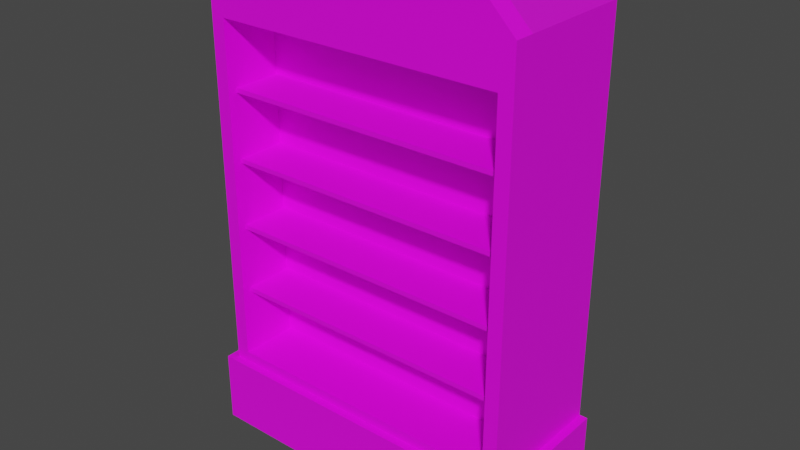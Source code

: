 # Source: bookshelfM.blend  (saved by Blender 3.1.7; exported with 4.5.12 LTS)
import bpy
from mathutils import Matrix  # noqa: F401  (used for matrix-valued properties, if any)

bpy.ops.wm.read_factory_settings(use_empty=True)
scene = bpy.context.scene
scene.name = 'Scene'

# ---- images (referenced by path relative to the original .blend; pixels are not part of the script)
import os
ASSET_DIR = os.environ.get("B2B_ASSET_DIR", "")  # directory of the original .blend (textures are referenced by path, not embedded)
HERE = os.path.dirname(os.path.abspath(__file__))  # packed textures are extracted next to this script under _unpacked/

def load_image(name, relpath, width, height, colorspace="sRGB"):
    """Load a texture the original file referenced (path relative to the .blend, or extracted next to this script)."""
    p = next((c for c in (os.path.join(HERE, relpath), os.path.join(ASSET_DIR, relpath)) if relpath and os.path.exists(c)), "")
    if p:
        img = bpy.data.images.load(p, check_existing=True)
        img.name = name
    else:  # same state as the original file: an image datablock whose file is absent (Cycles renders it pink)
        img = bpy.data.images.new(name, width, height)
        img.source = "FILE"
        img.filepath = "//" + (relpath or name)
    img.colorspace_settings.name = colorspace
    return img
img_bookshelfmtexture_png = load_image('bookshelfMTexture.png', 'bookshelfMTexture.png', 1024, 1024, 'sRGB')

# ---- materials (node trees are filled in below, after node groups)
mat_nookshelfmtexture = bpy.data.materials.new('nookshelfMTexture')
mat_nookshelfmtexture.use_transparent_shadow = False

# ---- material node trees
mat_nookshelfmtexture.use_nodes = True; mat_nookshelfmtexture.node_tree.nodes.clear()
_N = mat_nookshelfmtexture.node_tree.nodes; _L = mat_nookshelfmtexture.node_tree.links
n0 = _N.new('ShaderNodeBsdfPrincipled'); n0.name = 'Principled BSDF'; n0.location = (10, 300)
n0.distribution = 'GGX'
n0.subsurface_method = 'RANDOM_WALK_SKIN'
n0.inputs[3].default_value = 1.45
n0.inputs[27].default_value = (0.0, 0.0, 0.0, 1.0)
n0.inputs[28].default_value = 1.0
n1 = _N.new('ShaderNodeOutputMaterial'); n1.name = 'Material Output'; n1.location = (300, 300)
n2 = _N.new('ShaderNodeTexImage'); n2.name = 'Image Texture'; n2.location = (-280, 280)
n2.image = img_bookshelfmtexture_png
n2.interpolation = 'Closest'
_L.new(n0.outputs[0], n1.inputs[0])
_L.new(n2.outputs[0], n0.inputs[0])
n1.is_active_output = True

# ---- world
world_world = bpy.data.worlds.new('World'); scene.world = world_world
world_world.use_nodes = True; world_world.node_tree.nodes.clear()
_N = world_world.node_tree.nodes; _L = world_world.node_tree.links
n0 = _N.new('ShaderNodeOutputWorld'); n0.name = 'World Output'; n0.location = (300, 300)
n1 = _N.new('ShaderNodeBackground'); n1.name = 'Background'; n1.location = (10, 300)
n1.inputs[0].default_value = (0.05088, 0.05088, 0.05088, 1.0)
_L.new(n1.outputs[0], n0.inputs[0])
n0.is_active_output = True
world_world.color = (0.05088, 0.05088, 0.05088)
world_world.use_sun_shadow = False
world_world.sun_shadow_jitter_overblur = 0.0

# ---- meshes
me_cube_001 = bpy.data.meshes.new('Cube.001')
me_cube_001.from_pydata([(-0.4558, -0.215, 1.347), (-0.5, 0.215, 1.478), (0.4558, -0.215, 1.347), (0.5, 0.215, 1.478), (-0.4558, -0.215, 0.2638), (-0.5, 0.215, 0.2301), (0.5, 0.215, 0.2301), (0.4558, -0.215, 0.2638), (-0.5, -0.215, 0.2301), (-0.5, -0.215, 1.478), (0.5, -0.215, 1.478), (0.5, -0.215, 0.2301), (-0.5262, 0.215, 0.0), (-0.5262, -0.2388, 0.0), (-0.5262, 0.215, 0.2301), (0.5262, 0.215, 0.2301), (0.5262, 0.215, 0.0), (0.5262, -0.2388, 0.0), (0.5262, -0.2388, 0.2301), (-0.5262, -0.2388, 0.2301), (-0.4558, -0.215, 0.4735), (-0.4558, -0.215, 0.4875), (-0.4558, -0.215, 0.6902), (-0.4558, -0.215, 0.7042), (-0.4558, -0.215, 0.9069), (-0.4558, -0.215, 0.9209), (-0.4558, -0.215, 1.124), (-0.4558, -0.215, 1.138), (0.4558, -0.215, 1.138), (0.4558, -0.215, 1.124), (0.4558, -0.215, 0.9209), (0.4558, -0.215, 0.9069), (0.4558, -0.215, 0.7042), (0.4558, -0.215, 0.6902), (0.4558, -0.215, 0.4875), (0.4558, -0.215, 0.4735), (0.4558, -0.1866, 0.4735), (0.4558, -0.1866, 0.4875), (-0.4558, -0.1866, 0.4875), (-0.4558, -0.1866, 0.4735), (0.4558, -0.1866, 0.6902), (0.4558, -0.1866, 0.7042), (-0.4558, -0.1866, 0.7042), (-0.4558, -0.1866, 0.6902), (0.4558, -0.1866, 0.9069), (0.4558, -0.1866, 0.9209), (-0.4558, -0.1866, 0.9209), (-0.4558, -0.1866, 0.9069), (0.4558, -0.1866, 1.124), (0.4558, -0.1866, 1.138), (-0.4558, -0.1866, 1.138), (-0.4558, -0.1866, 1.124), (0.4558, -0.02839, 1.347), (-0.4558, -0.02839, 1.347), (0.4558, -0.02839, 0.2638), (-0.4558, -0.02839, 0.2638), (0.4558, -0.02839, 0.4875), (-0.4558, -0.02839, 0.4875), (-0.4558, -0.02839, 0.4735), (0.4558, -0.02839, 0.4735), (0.4558, -0.02839, 0.7042), (-0.4558, -0.02839, 0.7042), (-0.4558, -0.02839, 0.6902), (0.4558, -0.02839, 0.6902), (0.4558, -0.02839, 0.9209), (-0.4558, -0.02839, 0.9209), (-0.4558, -0.02839, 0.9069), (0.4558, -0.02839, 0.9069), (0.4558, -0.02839, 1.138), (-0.4558, -0.02839, 1.138), (-0.4558, -0.02839, 1.124), (0.4558, -0.02839, 1.124), (-0.5, -0.1524, 1.478), (0.5, -0.1524, 1.478), (0.4106, -0.1524, 1.568), (0.4106, -0.215, 1.568), (-0.4106, -0.215, 1.568), (-0.4106, -0.1524, 1.568), (0.08035, -0.215, 1.509), (-0.08035, -0.215, 1.509), (-0.08035, -0.1524, 1.509), (0.08035, -0.1524, 1.509)], [], [(8, 9, 72, 1, 5), (5, 1, 3, 6), (6, 3, 73, 10, 11), (2, 28, 29, 30, 31, 32, 33, 34, 35, 7, 11, 10), (5, 6, 15, 16, 12, 14), (11, 8, 19, 18), (13, 12, 16, 17), (4, 7, 54, 55), (7, 4, 8, 11), (17, 18, 19, 13), (16, 15, 18, 17), (13, 19, 14, 12), (8, 5, 14, 19), (6, 11, 18, 15), (4, 20, 21, 22, 23, 24, 25, 26, 27, 0, 9, 8), (21, 20, 39, 38), (30, 29, 48, 71, 64, 45), (2, 0, 53, 52), (7, 35, 36, 59, 54), (32, 31, 44, 67, 60, 41), (31, 30, 45, 44), (35, 34, 37, 36), (34, 33, 40, 63, 56, 37), (50, 49, 68, 69), (42, 41, 60, 61), (44, 47, 66, 67), (36, 39, 58, 59), (37, 38, 39, 36), (41, 42, 43, 40), (45, 46, 47, 44), (49, 50, 51, 48), (46, 45, 64, 65), (20, 4, 55, 58, 39), (25, 24, 47, 46), (28, 2, 52, 68, 49), (22, 21, 38, 57, 62, 43), (33, 32, 41, 40), (24, 23, 42, 61, 66, 47), (29, 28, 49, 48), (26, 25, 46, 65, 70, 51), (23, 22, 43, 42), (0, 27, 50, 69, 53), (27, 26, 51, 50), (56, 63, 62, 57), (60, 67, 66, 61), (64, 71, 70, 65), (68, 52, 53, 69), (54, 59, 58, 55), (40, 43, 62, 63), (48, 51, 70, 71), (38, 37, 56, 57), (3, 1, 72, 73), (80, 77, 76, 79), (73, 72, 77, 80, 81, 74), (72, 9, 76, 77), (10, 73, 74, 75), (74, 81, 78, 75), (81, 80, 79, 78), (0, 2, 10, 75, 78, 79, 76, 9)])
_uv = me_cube_001.uv_layers.new(name='UVMap')
_uv.uv.foreach_set('vector', [0.1984, 0.1519, 0.1984, 0.7842, 0.1748, 0.7842, 0.0366, 0.7842, 0.0366, 0.1519, 0.7417, 0.5961, 0.6563, 0.5961, 0.6563, 0.4998, 0.7417, 0.4998, 0.4004, 0.6579, 0.4004, 0.02793, 0.2559, 0.02793, 0.2313, 0.02793, 0.2313, 0.6579, 0.9527, 0.6857, 0.9516, 0.5957, 0.9518, 0.5856, 0.9506, 0.4886, 0.9507, 0.479, 0.95, 0.3764, 0.9498, 0.3665, 0.9494, 0.2712, 0.9492, 0.262, 0.9485, 0.1686, 0.9692, 0.1522, 0.9732, 0.7439, 0.7417, 0.5961, 0.7417, 0.4998, 0.7417, 0.4972, 0.7575, 0.4972, 0.7575, 0.5986, 0.7417, 0.5986, 0.9692, 0.1522, 0.4484, 0.1522, 0.4347, 0.1398, 0.9828, 0.1398, 0.8591, 0.5986, 0.7575, 0.5986, 0.7575, 0.4972, 0.8591, 0.4972, 0.9167, 0.9867, 0.602, 0.9867, 0.602, 0.9614, 0.9167, 0.9614, 0.9485, 0.1686, 0.469, 0.1686, 0.4484, 0.1522, 0.9692, 0.1522, 0.9828, 0.01999, 0.9828, 0.1398, 0.4347, 0.1398, 0.4347, 0.01999, 0.4004, 0.7873, 0.4004, 0.6712, 0.2219, 0.6712, 0.2219, 0.7873, 0.2073, 0.02206, 0.2073, 0.1386, 0.0366, 0.1386, 0.0366, 0.02206, 0.1984, 0.1519, 0.0366, 0.1519, 0.0366, 0.1386, 0.2073, 0.1386, 0.4004, 0.6579, 0.2313, 0.6579, 0.2219, 0.6712, 0.4004, 0.6712, 0.469, 0.1686, 0.4686, 0.2621, 0.4684, 0.2713, 0.4682, 0.3666, 0.468, 0.3765, 0.4675, 0.4788, 0.4676, 0.4884, 0.4666, 0.5852, 0.4668, 0.5954, 0.4659, 0.6854, 0.4456, 0.7433, 0.4484, 0.1522, 0.7726, 0.4109, 0.7706, 0.4109, 0.7706, 0.3977, 0.7726, 0.3977, 0.4409, 0.9867, 0.3913, 0.9867, 0.3913, 0.9614, 0.3913, 0.9614, 0.4409, 0.9614, 0.4409, 0.9614, 0.3364, 0.9867, 0.02179, 0.9867, 0.02179, 0.9614, 0.3364, 0.9614, 0.602, 0.9867, 0.5506, 0.9867, 0.5506, 0.9614, 0.5506, 0.9614, 0.602, 0.9614, 0.4941, 0.9867, 0.4444, 0.9867, 0.4444, 0.9614, 0.4444, 0.9614, 0.4941, 0.9614, 0.4941, 0.9614, 0.4444, 0.9867, 0.4409, 0.9867, 0.4409, 0.9614, 0.4444, 0.9614, 0.5506, 0.9867, 0.5472, 0.9867, 0.5472, 0.9614, 0.5506, 0.9614, 0.5472, 0.9867, 0.4975, 0.9867, 0.4975, 0.9614, 0.4975, 0.9614, 0.5472, 0.9614, 0.5472, 0.9614, 0.3889, 0.8055, 0.3878, 0.9614, 0.3821, 0.9614, 0.3832, 0.8054, 0.4951, 0.8055, 0.4941, 0.9614, 0.4884, 0.9614, 0.4894, 0.8054, 0.4444, 0.9614, 0.4454, 0.8055, 0.4511, 0.8055, 0.4501, 0.9614, 0.5506, 0.9614, 0.5517, 0.8055, 0.5574, 0.8055, 0.5563, 0.9614, 0.5472, 0.9614, 0.5482, 0.8055, 0.5517, 0.8055, 0.5506, 0.9614, 0.4941, 0.9614, 0.4951, 0.8055, 0.4986, 0.8055, 0.4975, 0.9614, 0.4409, 0.9614, 0.442, 0.8055, 0.4454, 0.8055, 0.4444, 0.9614, 0.3878, 0.9614, 0.3889, 0.8055, 0.3923, 0.8055, 0.3913, 0.9614, 0.442, 0.8055, 0.4409, 0.9614, 0.4353, 0.9614, 0.4363, 0.8054, 0.7706, 0.4109, 0.7409, 0.4109, 0.7409, 0.3924, 0.7706, 0.3924, 0.7706, 0.3977, 0.834, 0.4109, 0.8321, 0.4109, 0.8321, 0.3977, 0.834, 0.3977, 0.3878, 0.9867, 0.3364, 0.9867, 0.3364, 0.9614, 0.3878, 0.9614, 0.3878, 0.9614, 0.8013, 0.4109, 0.7726, 0.4109, 0.7726, 0.3977, 0.7726, 0.3924, 0.8013, 0.3924, 0.8013, 0.3977, 0.4975, 0.9867, 0.4941, 0.9867, 0.4941, 0.9614, 0.4975, 0.9614, 0.8321, 0.4109, 0.8033, 0.4109, 0.8033, 0.3977, 0.8033, 0.3924, 0.8321, 0.3924, 0.8321, 0.3977, 0.3913, 0.9867, 0.3878, 0.9867, 0.3878, 0.9614, 0.3913, 0.9614, 0.8628, 0.4109, 0.834, 0.4109, 0.834, 0.3977, 0.834, 0.3924, 0.8628, 0.3924, 0.8628, 0.3977, 0.8033, 0.4109, 0.8013, 0.4109, 0.8013, 0.3977, 0.8033, 0.3977, 0.8945, 0.4109, 0.8648, 0.4109, 0.8648, 0.3977, 0.8648, 0.3924, 0.8945, 0.3924, 0.8648, 0.4109, 0.8628, 0.4109, 0.8628, 0.3977, 0.8648, 0.3977, 0.7726, 0.2104, 0.8013, 0.2104, 0.8013, 0.3924, 0.7726, 0.3924, 0.8033, 0.2104, 0.8321, 0.2104, 0.8321, 0.3924, 0.8033, 0.3924, 0.834, 0.2104, 0.8628, 0.2104, 0.8628, 0.3924, 0.834, 0.3924, 0.8648, 0.2104, 0.8945, 0.2104, 0.8945, 0.3924, 0.8648, 0.3924, 0.7409, 0.2104, 0.7706, 0.2104, 0.7706, 0.3924, 0.7409, 0.3924, 0.4975, 0.9614, 0.4986, 0.8055, 0.5042, 0.8055, 0.5032, 0.9614, 0.3913, 0.9614, 0.3923, 0.8055, 0.398, 0.8055, 0.3969, 0.9614, 0.5482, 0.8055, 0.5472, 0.9614, 0.5415, 0.9614, 0.5426, 0.8054, 0.6563, 0.4998, 0.6563, 0.5961, 0.5739, 0.5961, 0.5739, 0.4998, 0.5638, 0.5591, 0.5638, 0.5983, 0.5467, 0.5983, 0.5278, 0.5652, 0.5739, 0.4998, 0.5739, 0.5961, 0.5683, 0.5883, 0.5638, 0.5591, 0.5638, 0.5402, 0.5678, 0.5084, 0.5638, 0.6112, 0.5467, 0.6112, 0.5467, 0.5983, 0.5638, 0.5983, 0.5467, 0.4881, 0.5638, 0.4881, 0.5638, 0.501, 0.5467, 0.501, 0.5638, 0.501, 0.5638, 0.5402, 0.5278, 0.5314, 0.5467, 0.501, 0.5638, 0.5402, 0.5638, 0.5591, 0.5278, 0.5652, 0.5278, 0.5314, 0.4659, 0.6854, 0.9527, 0.6857, 0.9732, 0.7439, 0.9311, 0.7904, 0.7533, 0.7692, 0.6618, 0.7691, 0.4872, 0.7892, 0.4456, 0.7433])
me_cube_001.materials.append(mat_nookshelfmtexture)
me_cube_001.use_remesh_fix_poles = True
me_cube_001.use_remesh_preserve_attributes = False
me_cube_001.update()

# ---- objects
ob_bookshelfm = bpy.data.objects.new('bookshelfM', me_cube_001)

# ---- transforms, parenting, visibility, modifiers, constraints
ob_bookshelfm.location = (0.0, 0.0, 5.96e-08)

# ---- collection membership
scene.collection.objects.link(ob_bookshelfm)

# ---- scene / render settings (as saved in the file)
scene.frame_start = 1; scene.frame_end = 250; scene.frame_set(1)
scene.render.engine = 'BLENDER_EEVEE_NEXT'
scene.cycles.sampling_pattern = 'TABULATED_SOBOL'
scene.cycles.use_light_tree = False
scene.view_settings.view_transform = 'Filmic'
bpy.context.view_layer.update()

# ---- added for rendering (the .blend has no active camera and no usable light): camera, sun
cam_auto = bpy.data.cameras.new('AutoCamera')
cam_auto.lens = 50.0
cam_auto.sensor_width = 36.0
cam_auto.clip_end = 1000.0
ob_auto_camera = bpy.data.objects.new('AutoCamera', cam_auto)
scene.collection.objects.link(ob_auto_camera)
ob_auto_camera.location = (1.79705, -2.16834, 2.22169)
ob_auto_camera.rotation_euler = (1.09748, -7.21219e-08, 0.694738)
scene.camera = ob_auto_camera
light_auto_sun = bpy.data.lights.new('AutoSun', 'SUN')
light_auto_sun.energy = 3.0
light_auto_sun.angle = 0.0523599
ob_auto_sun = bpy.data.objects.new('AutoSun', light_auto_sun)
scene.collection.objects.link(ob_auto_sun)
ob_auto_sun.rotation_euler = (0.872665, 0.174533, 0.523599)
bpy.context.view_layer.update()
